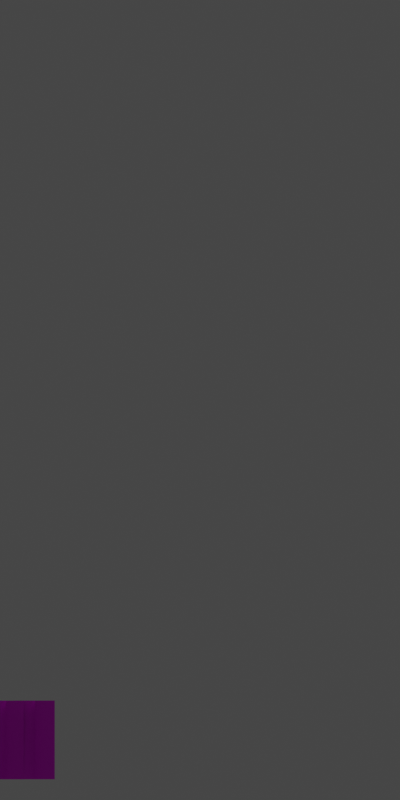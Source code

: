 # Source: Tree1.blend  (saved by Blender 3.3.6; exported with 4.5.12 LTS)
import bpy
from mathutils import Matrix  # noqa: F401  (used for matrix-valued properties, if any)

bpy.ops.wm.read_factory_settings(use_empty=True)
scene = bpy.context.scene
scene.name = 'Scene'

# ---- collections
col_collection = bpy.data.collections.new('Collection'); scene.collection.children.link(col_collection)

# ---- images (referenced by path relative to the original .blend; pixels are not part of the script)
import os
ASSET_DIR = os.environ.get("B2B_ASSET_DIR", "")  # directory of the original .blend (textures are referenced by path, not embedded)
HERE = os.path.dirname(os.path.abspath(__file__))  # packed textures are extracted next to this script under _unpacked/

def load_image(name, relpath, width, height, colorspace="sRGB"):
    """Load a texture the original file referenced (path relative to the .blend, or extracted next to this script)."""
    p = next((c for c in (os.path.join(HERE, relpath), os.path.join(ASSET_DIR, relpath)) if relpath and os.path.exists(c)), "")
    if p:
        img = bpy.data.images.load(p, check_existing=True)
        img.name = name
    else:  # same state as the original file: an image datablock whose file is absent (Cycles renders it pink)
        img = bpy.data.images.new(name, width, height)
        img.source = "FILE"
        img.filepath = "//" + (relpath or name)
    img.colorspace_settings.name = colorspace
    return img
img_tree1_png = load_image('Tree1.png', 'Tree1.png', 1024, 1024, 'sRGB')

# ---- materials (node trees are filled in below, after node groups)
mat_tree1 = bpy.data.materials.new('Tree1')
mat_tree1.use_transparent_shadow = False

# ---- material node trees
mat_tree1.use_nodes = True; mat_tree1.node_tree.nodes.clear()
_N = mat_tree1.node_tree.nodes; _L = mat_tree1.node_tree.links
n0 = _N.new('ShaderNodeBsdfPrincipled'); n0.name = 'Principled BSDF'; n0.location = (10, 300)
n0.distribution = 'GGX'
n0.subsurface_method = 'RANDOM_WALK_SKIN'
n0.inputs[3].default_value = 1.45
n0.inputs[27].default_value = (0.0, 0.0, 0.0, 1.0)
n0.inputs[28].default_value = 1.0
n1 = _N.new('ShaderNodeOutputMaterial'); n1.name = 'Material Output'; n1.location = (300, 300)
n2 = _N.new('ShaderNodeTexImage'); n2.name = 'Image Texture'; n2.location = (-380, 63)
n2.image = img_tree1_png
_L.new(n0.outputs[0], n1.inputs[0])
_L.new(n2.outputs[1], n0.inputs[4])
_L.new(n2.outputs[0], n0.inputs[0])
n1.is_active_output = True

# ---- world
world_world = bpy.data.worlds.new('World'); scene.world = world_world
world_world.use_nodes = True; world_world.node_tree.nodes.clear()
_N = world_world.node_tree.nodes; _L = world_world.node_tree.links
n0 = _N.new('ShaderNodeOutputWorld'); n0.name = 'World Output'; n0.location = (300, 300)
n1 = _N.new('ShaderNodeBackground'); n1.name = 'Background'; n1.location = (10, 300)
n1.inputs[0].default_value = (0.05088, 0.05088, 0.05088, 1.0)
_L.new(n1.outputs[0], n0.inputs[0])
n0.is_active_output = True
world_world.color = (0.05088, 0.05088, 0.05088)
world_world.use_sun_shadow = False
world_world.sun_shadow_jitter_overblur = 0.0

# ---- cameras
cam_camera = bpy.data.cameras.new('Camera')
cam_camera.type = 'ORTHO'
cam_camera.clip_end = 100.0
cam_camera.ortho_scale = 13.55

# ---- lights
light_light = bpy.data.lights.new('Light', 'POINT')
light_light.transmission_factor = 0.0
light_light.energy = 1000.0
light_light.shadow_soft_size = 0.1
light_light.shadow_maximum_resolution = 0.006
light_light.use_absolute_resolution = True

# ---- meshes
me_plane_001 = bpy.data.meshes.new('Plane.001')
me_plane_001.from_pydata([(-0.3333, 0.0, -0.06897), (0.3333, 0.0, -0.06897), (-0.3333, -0.03574, 1.264), (0.3333, -0.03574, 1.264), (-1.457e-08, -0.3333, 1.264), (1.457e-08, 0.3333, 1.264), (1.457e-08, 0.3333, -0.06897), (-1.457e-08, -0.3333, -0.06897)], [], [(0, 1, 3, 2), (6, 7, 4, 5)])
_uv = me_plane_001.uv_layers.new(name='UVMap')
_uv.uv.foreach_set('vector', [0.3333, 0.0, 0.6667, 0.0, 0.6667, 0.5, 0.3333, 0.5, 0.3333, 0.5, 0.6667, 0.5, 0.6667, 1.0, 0.3333, 1.0])
me_plane_001.materials.append(mat_tree1)
me_plane_001.update()
me_plane_003 = bpy.data.meshes.new('Plane.003')
me_plane_003.from_pydata([(0.3333, 0.0, -0.06447), (-0.3333, 0.0, -0.06447), (0.3333, 0.05093, 1.269), (-0.3333, 0.05093, 1.269), (-0.01633, 0.3333, 1.269), (-1.457e-08, 0.3333, -0.06447), (-0.01633, -0.3333, 1.269), (1.457e-08, -0.3333, -0.06447)], [], [(1, 0, 2, 3), (7, 5, 4, 6)])
_uv = me_plane_003.uv_layers.new(name='UVMap')
_uv.uv.foreach_set('vector', [0.6667, 0.0, 1.0, 0.0, 1.0, 0.5, 0.6667, 0.5, 0.6667, 0.5, 1.0, 0.5, 1.0, 1.0, 0.6667, 1.0])
me_plane_003.materials.append(mat_tree1)
me_plane_003.update()
me_plane_004 = bpy.data.meshes.new('Plane.004')
me_plane_004.from_pydata([(-0.3333, 0.0, 1.265), (0.3333, 0.0, 1.265), (-0.3333, 0.0, -0.06796), (0.3333, 0.0, -0.06796), (1.457e-08, 0.3333, -0.06796), (-1.457e-08, -0.3333, -0.06796), (0.04417, 0.3333, 1.265), (0.04417, -0.3333, 1.265)], [], [(2, 3, 1, 0), (4, 5, 7, 6)])
_uv = me_plane_004.uv_layers.new(name='UVMap')
_uv.uv.foreach_set('vector', [0.0, 0.5, 0.3333, 0.5, 0.3333, 1.0, 0.0, 1.0, 0.0, 0.0, 0.3333, 0.0, 0.3333, 0.5, 0.0, 0.5])
me_plane_004.materials.append(mat_tree1)
me_plane_004.update()

# ---- objects
ob_light = bpy.data.objects.new('Light', light_light)
ob_camera = bpy.data.objects.new('Camera', cam_camera)
ob_plane_001 = bpy.data.objects.new('Plane.001', me_plane_001)
ob_plane_003 = bpy.data.objects.new('Plane.003', me_plane_003)
ob_plane_004 = bpy.data.objects.new('Plane.004', me_plane_004)

# ---- transforms, parenting, visibility, modifiers, constraints
ob_light.location = (-23.74, 1.005, 5.904)
ob_light.rotation_euler = (0.6503, 0.05522, 1.866)
ob_light.lock_rotations_4d = False
ob_light.empty_display_type = 'ARROWS'
ob_light.color = (0.0, 0.0, 0.0, 0.0)
ob_light.lineart.crease_threshold = 0.0
ob_camera.location = (0.0, -18.29, 6.352)
ob_camera.rotation_euler = (1.571, 0.0, 0.0)
ob_camera.scale = (1.0, 1.0, 1.0)
ob_camera.lock_rotations_4d = False
ob_camera.empty_display_type = 'ARROWS'
ob_camera.color = (0.0, 0.0, 0.0, 0.0)
ob_camera.display_type = 'WIRE'
ob_camera.lineart.crease_threshold = 0.0
ob_plane_001.location = (-3.318, 0.0, 0.0)
ob_plane_001.rotation_euler = (0.0, -0.0, 1.571)
ob_plane_003.location = (-3.844, 0.0, 0.0)
ob_plane_004.location = (-2.794, 0.0, 0.0)
ob_plane_004.rotation_euler = (0.0, -0.0, 1.571)

# ---- collection membership
col_collection.objects.link(ob_light)
col_collection.objects.link(ob_camera)
col_collection.objects.link(ob_plane_001)
col_collection.objects.link(ob_plane_003)
col_collection.objects.link(ob_plane_004)

# ---- scene / render settings (as saved in the file)
scene.camera = ob_camera
scene.frame_start = 1; scene.frame_end = 250; scene.frame_set(1)
scene.render.engine = 'BLENDER_EEVEE_NEXT'
scene.render.resolution_x = 512
scene.render.resolution_y = 1024
scene.cycles.sampling_pattern = 'TABULATED_SOBOL'
scene.cycles.use_light_tree = False
scene.view_settings.view_transform = 'Filmic'
bpy.context.view_layer.update()
